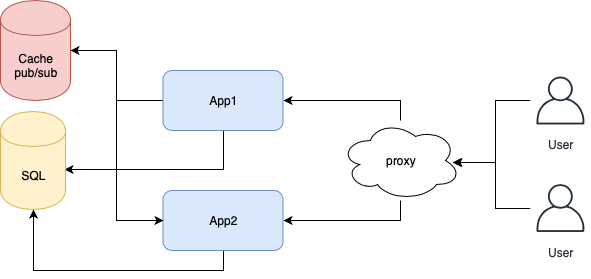

The diagram above was exported from draw.io. Its source (the exported page's mxGraphModel, read from the mxfile embedded in the PNG):
<mxGraphModel dx="1133" dy="791" grid="1" gridSize="10" guides="1" tooltips="1" connect="1" arrows="1" fold="1" page="1" pageScale="1" pageWidth="827" pageHeight="1169" math="0" shadow="0">
  <root>
    <mxCell id="0" />
    <mxCell id="1" parent="0" />
    <mxCell id="wBlEUopvTfmasQwTYJyt-10" style="edgeStyle=orthogonalEdgeStyle;rounded=0;orthogonalLoop=1;jettySize=auto;html=1;entryX=1;entryY=0.5;entryDx=0;entryDy=0;" parent="1" source="wBlEUopvTfmasQwTYJyt-1" target="wBlEUopvTfmasQwTYJyt-7" edge="1">
      <mxGeometry relative="1" as="geometry" />
    </mxCell>
    <mxCell id="wBlEUopvTfmasQwTYJyt-19" style="edgeStyle=orthogonalEdgeStyle;rounded=0;orthogonalLoop=1;jettySize=auto;html=1;exitX=0.5;exitY=1;exitDx=0;exitDy=0;entryX=0.992;entryY=0.595;entryDx=0;entryDy=0;entryPerimeter=0;" parent="1" source="wBlEUopvTfmasQwTYJyt-1" target="wBlEUopvTfmasQwTYJyt-8" edge="1">
      <mxGeometry relative="1" as="geometry" />
    </mxCell>
    <mxCell id="wBlEUopvTfmasQwTYJyt-1" value="App1" style="rounded=1;whiteSpace=wrap;html=1;fillColor=#dae8fc;strokeColor=#6c8ebf;" parent="1" vertex="1">
      <mxGeometry x="252.5" y="140" width="120" height="60" as="geometry" />
    </mxCell>
    <mxCell id="wBlEUopvTfmasQwTYJyt-20" style="edgeStyle=orthogonalEdgeStyle;rounded=0;orthogonalLoop=1;jettySize=auto;html=1;exitX=0.5;exitY=1;exitDx=0;exitDy=0;entryX=0.5;entryY=1;entryDx=0;entryDy=0;" parent="1" source="wBlEUopvTfmasQwTYJyt-2" target="wBlEUopvTfmasQwTYJyt-8" edge="1">
      <mxGeometry relative="1" as="geometry" />
    </mxCell>
    <mxCell id="wBlEUopvTfmasQwTYJyt-2" value="&lt;span&gt;App2&lt;br&gt;&lt;/span&gt;" style="rounded=1;whiteSpace=wrap;html=1;fillColor=#dae8fc;strokeColor=#6c8ebf;" parent="1" vertex="1">
      <mxGeometry x="252.5" y="260" width="120" height="60" as="geometry" />
    </mxCell>
    <mxCell id="wBlEUopvTfmasQwTYJyt-11" style="edgeStyle=orthogonalEdgeStyle;rounded=0;orthogonalLoop=1;jettySize=auto;html=1;entryX=0;entryY=0.5;entryDx=0;entryDy=0;" parent="1" source="wBlEUopvTfmasQwTYJyt-7" target="wBlEUopvTfmasQwTYJyt-2" edge="1">
      <mxGeometry relative="1" as="geometry" />
    </mxCell>
    <mxCell id="wBlEUopvTfmasQwTYJyt-7" value="Cache&lt;br&gt;pub/sub&lt;br&gt;" style="shape=cylinder;whiteSpace=wrap;html=1;boundedLbl=1;backgroundOutline=1;fillColor=#f8cecc;strokeColor=#b85450;" parent="1" vertex="1">
      <mxGeometry x="90" y="70" width="70" height="100" as="geometry" />
    </mxCell>
    <mxCell id="wBlEUopvTfmasQwTYJyt-8" value="SQL" style="shape=cylinder;whiteSpace=wrap;html=1;boundedLbl=1;backgroundOutline=1;fillColor=#fff2cc;strokeColor=#d6b656;" parent="1" vertex="1">
      <mxGeometry x="90" y="181" width="65" height="98" as="geometry" />
    </mxCell>
    <mxCell id="Yg_sF0whdz1pE6Hiu-E9-14" style="edgeStyle=orthogonalEdgeStyle;rounded=0;orthogonalLoop=1;jettySize=auto;html=1;entryX=0.933;entryY=0.525;entryDx=0;entryDy=0;entryPerimeter=0;" edge="1" parent="1" source="Yg_sF0whdz1pE6Hiu-E9-4" target="Yg_sF0whdz1pE6Hiu-E9-6">
      <mxGeometry relative="1" as="geometry" />
    </mxCell>
    <mxCell id="Yg_sF0whdz1pE6Hiu-E9-4" value="User" style="outlineConnect=0;fontColor=#232F3E;gradientColor=none;strokeColor=#232F3E;fillColor=#ffffff;dashed=0;verticalLabelPosition=bottom;verticalAlign=top;align=center;html=1;fontSize=12;fontStyle=0;aspect=fixed;shape=mxgraph.aws4.resourceIcon;resIcon=mxgraph.aws4.user;" vertex="1" parent="1">
      <mxGeometry x="620" y="140" width="60" height="60" as="geometry" />
    </mxCell>
    <mxCell id="Yg_sF0whdz1pE6Hiu-E9-13" style="edgeStyle=orthogonalEdgeStyle;rounded=0;orthogonalLoop=1;jettySize=auto;html=1;entryX=0.942;entryY=0.525;entryDx=0;entryDy=0;entryPerimeter=0;" edge="1" parent="1" source="Yg_sF0whdz1pE6Hiu-E9-5" target="Yg_sF0whdz1pE6Hiu-E9-6">
      <mxGeometry relative="1" as="geometry" />
    </mxCell>
    <mxCell id="Yg_sF0whdz1pE6Hiu-E9-5" value="User" style="outlineConnect=0;fontColor=#232F3E;gradientColor=none;strokeColor=#232F3E;fillColor=#ffffff;dashed=0;verticalLabelPosition=bottom;verticalAlign=top;align=center;html=1;fontSize=12;fontStyle=0;aspect=fixed;shape=mxgraph.aws4.resourceIcon;resIcon=mxgraph.aws4.user;" vertex="1" parent="1">
      <mxGeometry x="620" y="247.5" width="60" height="60" as="geometry" />
    </mxCell>
    <mxCell id="Yg_sF0whdz1pE6Hiu-E9-15" style="edgeStyle=orthogonalEdgeStyle;rounded=0;orthogonalLoop=1;jettySize=auto;html=1;entryX=1;entryY=0.5;entryDx=0;entryDy=0;" edge="1" parent="1" source="Yg_sF0whdz1pE6Hiu-E9-6" target="wBlEUopvTfmasQwTYJyt-2">
      <mxGeometry relative="1" as="geometry">
        <Array as="points">
          <mxPoint x="490" y="290" />
        </Array>
      </mxGeometry>
    </mxCell>
    <mxCell id="Yg_sF0whdz1pE6Hiu-E9-17" style="edgeStyle=orthogonalEdgeStyle;rounded=0;orthogonalLoop=1;jettySize=auto;html=1;entryX=1;entryY=0.5;entryDx=0;entryDy=0;" edge="1" parent="1" source="Yg_sF0whdz1pE6Hiu-E9-6" target="wBlEUopvTfmasQwTYJyt-1">
      <mxGeometry relative="1" as="geometry">
        <Array as="points">
          <mxPoint x="490" y="170" />
        </Array>
      </mxGeometry>
    </mxCell>
    <mxCell id="Yg_sF0whdz1pE6Hiu-E9-6" value="proxy" style="ellipse;shape=cloud;whiteSpace=wrap;html=1;" vertex="1" parent="1">
      <mxGeometry x="430" y="190" width="120" height="80" as="geometry" />
    </mxCell>
  </root>
</mxGraphModel>